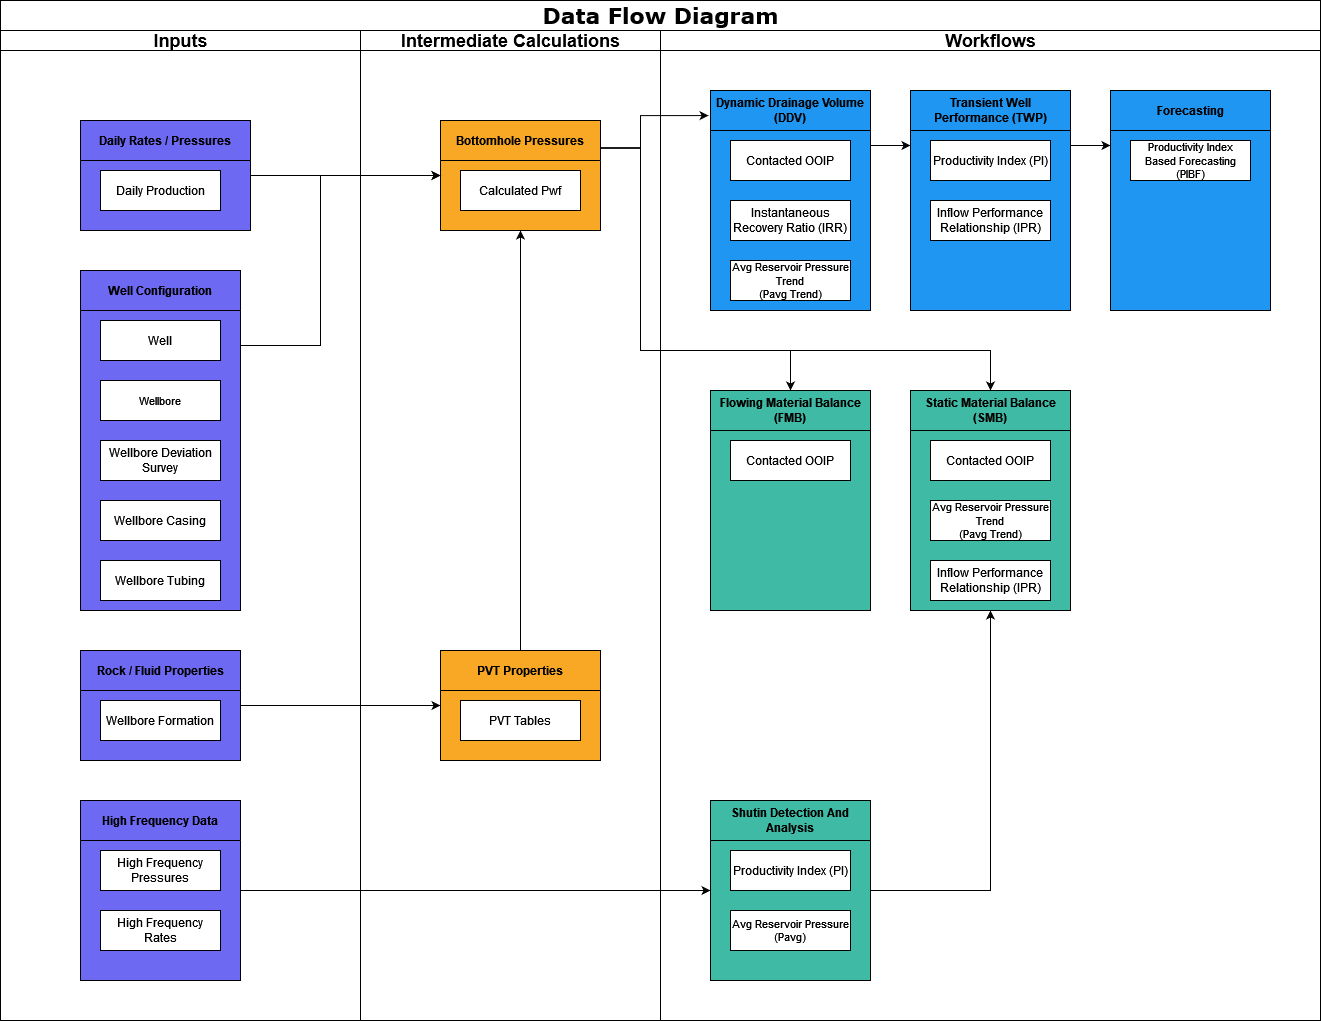

The diagram above was exported from draw.io. Its source (the exported page's mxGraphModel, read from the mxfile embedded in the PNG):
<mxGraphModel dx="1555" dy="735" grid="1" gridSize="10" guides="1" tooltips="1" connect="1" arrows="1" fold="1" page="1" pageScale="1" pageWidth="850" pageHeight="1100" background="none" math="0" shadow="0">
  <root>
    <mxCell id="0" />
    <mxCell id="1" parent="0" />
    <mxCell id="1c1d494c118603dd-1" value="&lt;font style=&quot;font-size: 22px;&quot;&gt;Data Flow Diagram&lt;/font&gt;" style="swimlane;html=1;childLayout=stackLayout;startSize=30;rounded=0;shadow=0;comic=0;labelBackgroundColor=none;strokeWidth=1;fontFamily=Verdana;fontSize=12;align=center;" parent="1" vertex="1">
      <mxGeometry x="40" y="20" width="1320" height="1020" as="geometry" />
    </mxCell>
    <mxCell id="1c1d494c118603dd-2" value="&lt;font style=&quot;font-size: 18px;&quot;&gt;Inputs&lt;/font&gt;" style="swimlane;html=1;startSize=20;" parent="1c1d494c118603dd-1" vertex="1">
      <mxGeometry y="30" width="360" height="990" as="geometry" />
    </mxCell>
    <mxCell id="3H3zemGaikf6x2TphBeB-124" value="Rock / Fluid Properties" style="swimlane;rounded=0;labelBorderColor=none;fontSize=12;whiteSpace=wrap;startSize=40;fillColor=#6E69F3;strokeColor=default;container=1;swimlaneLine=1;swimlaneFillColor=#6E69F3;" vertex="1" parent="1c1d494c118603dd-2">
      <mxGeometry x="80" y="620" width="160" height="110" as="geometry" />
    </mxCell>
    <mxCell id="3H3zemGaikf6x2TphBeB-125" value="Wellbore Formation" style="rounded=0;whiteSpace=wrap;html=1;labelBorderColor=none;fontSize=12;" vertex="1" parent="3H3zemGaikf6x2TphBeB-124">
      <mxGeometry x="20" y="50" width="120" height="40" as="geometry" />
    </mxCell>
    <mxCell id="3H3zemGaikf6x2TphBeB-114" value="Well Configuration" style="swimlane;rounded=0;labelBorderColor=none;fontSize=12;whiteSpace=wrap;startSize=40;fillColor=#6E69F3;strokeColor=default;container=1;swimlaneLine=1;swimlaneFillColor=#6E69F3;" vertex="1" parent="1c1d494c118603dd-2">
      <mxGeometry x="80" y="240" width="160" height="340" as="geometry" />
    </mxCell>
    <mxCell id="3H3zemGaikf6x2TphBeB-115" value="Well" style="rounded=0;whiteSpace=wrap;html=1;labelBorderColor=none;fontSize=12;" vertex="1" parent="3H3zemGaikf6x2TphBeB-114">
      <mxGeometry x="20" y="50" width="120" height="40" as="geometry" />
    </mxCell>
    <mxCell id="3H3zemGaikf6x2TphBeB-116" value="Wellbore" style="rounded=0;whiteSpace=wrap;html=1;labelBorderColor=none;fontSize=11;" vertex="1" parent="3H3zemGaikf6x2TphBeB-114">
      <mxGeometry x="20" y="110" width="120" height="40" as="geometry" />
    </mxCell>
    <mxCell id="3H3zemGaikf6x2TphBeB-117" value="Wellbore Deviation Survey" style="rounded=0;whiteSpace=wrap;html=1;labelBorderColor=none;fontSize=12;" vertex="1" parent="3H3zemGaikf6x2TphBeB-114">
      <mxGeometry x="20" y="170" width="120" height="40" as="geometry" />
    </mxCell>
    <mxCell id="3H3zemGaikf6x2TphBeB-118" value="Wellbore Casing" style="rounded=0;whiteSpace=wrap;html=1;labelBorderColor=none;fontSize=12;" vertex="1" parent="3H3zemGaikf6x2TphBeB-114">
      <mxGeometry x="20" y="230" width="120" height="40" as="geometry" />
    </mxCell>
    <mxCell id="3H3zemGaikf6x2TphBeB-123" value="Wellbore Tubing" style="rounded=0;whiteSpace=wrap;html=1;labelBorderColor=none;fontSize=12;" vertex="1" parent="3H3zemGaikf6x2TphBeB-114">
      <mxGeometry x="20" y="290" width="120" height="40" as="geometry" />
    </mxCell>
    <mxCell id="3H3zemGaikf6x2TphBeB-130" value="Daily Rates / Pressures" style="swimlane;rounded=0;labelBorderColor=none;fontSize=12;whiteSpace=wrap;startSize=40;container=1;swimlaneLine=1;swimlaneFillColor=#6E69F3;fillColor=#6E69F3;" vertex="1" parent="1c1d494c118603dd-2">
      <mxGeometry x="80" y="90" width="170" height="110" as="geometry" />
    </mxCell>
    <mxCell id="3H3zemGaikf6x2TphBeB-131" value="Daily Production" style="rounded=0;whiteSpace=wrap;html=1;labelBorderColor=none;fontSize=12;" vertex="1" parent="3H3zemGaikf6x2TphBeB-130">
      <mxGeometry x="20" y="50" width="120" height="40" as="geometry" />
    </mxCell>
    <UserObject label="well-header-schema" link="https://docs.onxecta.com/docs/well-header-schema" id="3H3zemGaikf6x2TphBeB-194">
      <mxCell style="fontColor=none;fontStyle=4;rounded=0;overflow=hidden;spacing=10;labelBackgroundColor=none;labelBorderColor=none;strokeColor=none;fontSize=22;fillColor=none;noLabel=1;" vertex="1" parent="3H3zemGaikf6x2TphBeB-130">
        <mxGeometry x="20" y="50" width="120" height="40" as="geometry" />
      </mxCell>
    </UserObject>
    <mxCell id="3H3zemGaikf6x2TphBeB-144" value="High Frequency Data" style="swimlane;rounded=0;labelBorderColor=none;fontSize=12;whiteSpace=wrap;startSize=40;fillColor=#6E69F3;strokeColor=default;container=1;swimlaneLine=1;swimlaneFillColor=#6E69F3;" vertex="1" parent="1c1d494c118603dd-2">
      <mxGeometry x="80" y="770" width="160" height="180" as="geometry" />
    </mxCell>
    <mxCell id="3H3zemGaikf6x2TphBeB-145" value="High Frequency Pressures" style="rounded=0;whiteSpace=wrap;html=1;labelBorderColor=none;fontSize=12;" vertex="1" parent="3H3zemGaikf6x2TphBeB-144">
      <mxGeometry x="20" y="50" width="120" height="40" as="geometry" />
    </mxCell>
    <mxCell id="3H3zemGaikf6x2TphBeB-146" value="High Frequency Rates" style="rounded=0;whiteSpace=wrap;html=1;labelBorderColor=none;fontSize=12;" vertex="1" parent="3H3zemGaikf6x2TphBeB-144">
      <mxGeometry x="20" y="110" width="120" height="40" as="geometry" />
    </mxCell>
    <mxCell id="1c1d494c118603dd-3" value="&lt;font style=&quot;font-size: 18px;&quot;&gt;Intermediate Calculations&lt;/font&gt;" style="swimlane;html=1;startSize=20;" parent="1c1d494c118603dd-1" vertex="1">
      <mxGeometry x="360" y="30" width="300" height="990" as="geometry" />
    </mxCell>
    <mxCell id="3H3zemGaikf6x2TphBeB-156" style="edgeStyle=orthogonalEdgeStyle;rounded=0;orthogonalLoop=1;jettySize=auto;html=1;exitX=0.5;exitY=0;exitDx=0;exitDy=0;entryX=0.5;entryY=1;entryDx=0;entryDy=0;fontSize=11;" edge="1" parent="1c1d494c118603dd-3" source="3H3zemGaikf6x2TphBeB-148" target="3H3zemGaikf6x2TphBeB-150">
      <mxGeometry relative="1" as="geometry" />
    </mxCell>
    <mxCell id="3H3zemGaikf6x2TphBeB-148" value="PVT Properties" style="swimlane;rounded=0;labelBorderColor=none;fontSize=12;whiteSpace=wrap;startSize=40;fillColor=#F9A825;strokeColor=default;container=1;swimlaneLine=1;swimlaneFillColor=#F9A825;" vertex="1" parent="1c1d494c118603dd-3">
      <mxGeometry x="80" y="620" width="160" height="110" as="geometry" />
    </mxCell>
    <mxCell id="3H3zemGaikf6x2TphBeB-149" value="PVT Tables" style="rounded=0;whiteSpace=wrap;html=1;labelBorderColor=none;fontSize=12;" vertex="1" parent="3H3zemGaikf6x2TphBeB-148">
      <mxGeometry x="20" y="50" width="120" height="40" as="geometry" />
    </mxCell>
    <mxCell id="3H3zemGaikf6x2TphBeB-150" value="Bottomhole Pressures" style="swimlane;rounded=0;labelBorderColor=none;fontSize=12;whiteSpace=wrap;startSize=40;fillColor=#F9A825;strokeColor=default;container=1;swimlaneLine=1;swimlaneFillColor=#F9A825;" vertex="1" parent="1c1d494c118603dd-3">
      <mxGeometry x="80" y="90" width="160" height="110" as="geometry" />
    </mxCell>
    <mxCell id="3H3zemGaikf6x2TphBeB-151" value="Calculated Pwf" style="rounded=0;whiteSpace=wrap;html=1;labelBorderColor=none;fontSize=12;" vertex="1" parent="3H3zemGaikf6x2TphBeB-150">
      <mxGeometry x="20" y="50" width="120" height="40" as="geometry" />
    </mxCell>
    <mxCell id="1c1d494c118603dd-4" value="&lt;font style=&quot;font-size: 18px;&quot;&gt;Workflows&lt;/font&gt;" style="swimlane;html=1;startSize=20;" parent="1c1d494c118603dd-1" vertex="1">
      <mxGeometry x="660" y="30" width="660" height="990" as="geometry" />
    </mxCell>
    <mxCell id="3H3zemGaikf6x2TphBeB-51" value="" style="edgeStyle=orthogonalEdgeStyle;rounded=0;orthogonalLoop=1;jettySize=auto;html=1;fontSize=11;entryX=0;entryY=0.25;entryDx=0;entryDy=0;exitX=1;exitY=0.25;exitDx=0;exitDy=0;" edge="1" parent="1c1d494c118603dd-4" source="3H3zemGaikf6x2TphBeB-38" target="3H3zemGaikf6x2TphBeB-43">
      <mxGeometry relative="1" as="geometry">
        <Array as="points">
          <mxPoint x="220" y="115" />
          <mxPoint x="220" y="115" />
        </Array>
      </mxGeometry>
    </mxCell>
    <mxCell id="3H3zemGaikf6x2TphBeB-38" value="Dynamic Drainage Volume (DDV)" style="swimlane;rounded=0;labelBorderColor=none;fontSize=12;whiteSpace=wrap;startSize=40;labelBackgroundColor=none;container=0;swimlaneFillColor=#2096F3;fillColor=#2096F3;" vertex="1" parent="1c1d494c118603dd-4">
      <mxGeometry x="50" y="60" width="160" height="220" as="geometry" />
    </mxCell>
    <mxCell id="3H3zemGaikf6x2TphBeB-39" value="Contacted OOIP" style="rounded=0;whiteSpace=wrap;html=1;labelBorderColor=none;fontSize=12;" vertex="1" parent="3H3zemGaikf6x2TphBeB-38">
      <mxGeometry x="20" y="50" width="120" height="40" as="geometry" />
    </mxCell>
    <mxCell id="3H3zemGaikf6x2TphBeB-40" value="Instantaneous Recovery Ratio (IRR)" style="rounded=0;whiteSpace=wrap;html=1;labelBorderColor=none;fontSize=12;" vertex="1" parent="3H3zemGaikf6x2TphBeB-38">
      <mxGeometry x="20" y="110" width="120" height="40" as="geometry" />
    </mxCell>
    <mxCell id="3H3zemGaikf6x2TphBeB-42" value="&lt;div&gt;Avg Reservoir Pressure Trend &lt;br&gt;&lt;/div&gt;&lt;div&gt;(Pavg Trend)&lt;/div&gt;" style="rounded=0;whiteSpace=wrap;html=1;labelBorderColor=none;fontSize=11;" vertex="1" parent="3H3zemGaikf6x2TphBeB-38">
      <mxGeometry x="20" y="170" width="120" height="40" as="geometry" />
    </mxCell>
    <mxCell id="3H3zemGaikf6x2TphBeB-43" value="Transient Well Performance (TWP)" style="swimlane;rounded=0;labelBorderColor=none;fontSize=12;whiteSpace=wrap;startSize=40;swimlaneFillColor=#2096F3;fillColor=#2096F3;" vertex="1" parent="1c1d494c118603dd-4">
      <mxGeometry x="250" y="60" width="160" height="220" as="geometry" />
    </mxCell>
    <mxCell id="3H3zemGaikf6x2TphBeB-44" value="Productivity Index (PI)" style="rounded=0;whiteSpace=wrap;html=1;labelBorderColor=none;fontSize=12;" vertex="1" parent="3H3zemGaikf6x2TphBeB-43">
      <mxGeometry x="20" y="50" width="120" height="40" as="geometry" />
    </mxCell>
    <mxCell id="3H3zemGaikf6x2TphBeB-45" value="Inflow Performance Relationship (IPR)" style="rounded=0;whiteSpace=wrap;html=1;labelBorderColor=none;fontSize=12;" vertex="1" parent="3H3zemGaikf6x2TphBeB-43">
      <mxGeometry x="20" y="110" width="120" height="40" as="geometry" />
    </mxCell>
    <mxCell id="3H3zemGaikf6x2TphBeB-47" value="Forecasting" style="swimlane;rounded=0;labelBorderColor=none;fontSize=12;whiteSpace=wrap;startSize=40;fillColor=#2096F3;swimlaneFillColor=#2096F3;" vertex="1" parent="1c1d494c118603dd-4">
      <mxGeometry x="450" y="60" width="160" height="220" as="geometry" />
    </mxCell>
    <mxCell id="3H3zemGaikf6x2TphBeB-48" value="Productivity Index Based Forecasting (PIBF)" style="rounded=0;whiteSpace=wrap;html=1;labelBorderColor=none;fontSize=11;" vertex="1" parent="3H3zemGaikf6x2TphBeB-47">
      <mxGeometry x="20" y="50" width="120" height="40" as="geometry" />
    </mxCell>
    <mxCell id="3H3zemGaikf6x2TphBeB-52" value="" style="endArrow=classic;html=1;rounded=0;fontSize=11;exitX=1;exitY=0.25;exitDx=0;exitDy=0;entryX=0;entryY=0.25;entryDx=0;entryDy=0;" edge="1" parent="1c1d494c118603dd-4" source="3H3zemGaikf6x2TphBeB-43" target="3H3zemGaikf6x2TphBeB-47">
      <mxGeometry width="50" height="50" relative="1" as="geometry">
        <mxPoint x="430" y="290" as="sourcePoint" />
        <mxPoint x="480" y="240" as="targetPoint" />
      </mxGeometry>
    </mxCell>
    <mxCell id="3H3zemGaikf6x2TphBeB-74" style="edgeStyle=orthogonalEdgeStyle;rounded=0;orthogonalLoop=1;jettySize=auto;html=1;exitX=1;exitY=0.5;exitDx=0;exitDy=0;entryX=0.5;entryY=1;entryDx=0;entryDy=0;fontSize=11;" edge="1" parent="1c1d494c118603dd-4" source="3H3zemGaikf6x2TphBeB-55" target="3H3zemGaikf6x2TphBeB-59">
      <mxGeometry relative="1" as="geometry" />
    </mxCell>
    <mxCell id="3H3zemGaikf6x2TphBeB-55" value="Shutin Detection And Analysis" style="swimlane;rounded=0;labelBorderColor=none;fontSize=12;whiteSpace=wrap;startSize=40;fillColor=#3FBAA5;swimlaneFillColor=#3FBAA5;" vertex="1" parent="1c1d494c118603dd-4">
      <mxGeometry x="50" y="770" width="160" height="180" as="geometry" />
    </mxCell>
    <mxCell id="3H3zemGaikf6x2TphBeB-56" value="Productivity Index (PI)" style="rounded=0;whiteSpace=wrap;html=1;labelBorderColor=none;fontSize=12;" vertex="1" parent="3H3zemGaikf6x2TphBeB-55">
      <mxGeometry x="20" y="50" width="120" height="40" as="geometry" />
    </mxCell>
    <mxCell id="3H3zemGaikf6x2TphBeB-58" value="Avg Reservoir Pressure (Pavg)" style="rounded=0;whiteSpace=wrap;html=1;labelBorderColor=none;fontSize=11;" vertex="1" parent="3H3zemGaikf6x2TphBeB-55">
      <mxGeometry x="20" y="110" width="120" height="40" as="geometry" />
    </mxCell>
    <mxCell id="3H3zemGaikf6x2TphBeB-59" value="Static Material Balance (SMB)" style="swimlane;rounded=0;labelBorderColor=none;fontSize=12;whiteSpace=wrap;startSize=40;fillColor=#3FBAA5;strokeColor=default;container=1;swimlaneLine=1;swimlaneFillColor=#3FBAA5;" vertex="1" parent="1c1d494c118603dd-4">
      <mxGeometry x="250" y="360" width="160" height="220" as="geometry" />
    </mxCell>
    <mxCell id="3H3zemGaikf6x2TphBeB-60" value="Contacted OOIP" style="rounded=0;whiteSpace=wrap;html=1;labelBorderColor=none;fontSize=12;" vertex="1" parent="3H3zemGaikf6x2TphBeB-59">
      <mxGeometry x="20" y="50" width="120" height="40" as="geometry" />
    </mxCell>
    <mxCell id="3H3zemGaikf6x2TphBeB-61" value="&lt;div&gt;Avg Reservoir Pressure Trend &lt;br&gt;&lt;/div&gt;&lt;div&gt;(Pavg Trend)&lt;/div&gt;" style="rounded=0;whiteSpace=wrap;html=1;labelBorderColor=none;fontSize=11;" vertex="1" parent="3H3zemGaikf6x2TphBeB-59">
      <mxGeometry x="20" y="110" width="120" height="40" as="geometry" />
    </mxCell>
    <mxCell id="3H3zemGaikf6x2TphBeB-65" value="Inflow Performance Relationship (IPR)" style="rounded=0;whiteSpace=wrap;html=1;labelBorderColor=none;fontSize=12;" vertex="1" parent="3H3zemGaikf6x2TphBeB-59">
      <mxGeometry x="20" y="170" width="120" height="40" as="geometry" />
    </mxCell>
    <mxCell id="3H3zemGaikf6x2TphBeB-91" value="Flowing Material Balance (FMB)" style="swimlane;rounded=0;labelBorderColor=none;fontSize=12;whiteSpace=wrap;startSize=40;fillColor=#3FBAA5;swimlaneFillColor=#3FBAA5;" vertex="1" parent="1c1d494c118603dd-4">
      <mxGeometry x="50" y="360" width="160" height="220" as="geometry" />
    </mxCell>
    <mxCell id="3H3zemGaikf6x2TphBeB-92" value="Contacted OOIP" style="rounded=0;whiteSpace=wrap;html=1;labelBorderColor=none;fontSize=12;" vertex="1" parent="3H3zemGaikf6x2TphBeB-91">
      <mxGeometry x="20" y="50" width="120" height="40" as="geometry" />
    </mxCell>
    <mxCell id="3H3zemGaikf6x2TphBeB-147" style="edgeStyle=orthogonalEdgeStyle;rounded=0;orthogonalLoop=1;jettySize=auto;html=1;exitX=1;exitY=0.5;exitDx=0;exitDy=0;fontSize=11;" edge="1" parent="1c1d494c118603dd-1" source="3H3zemGaikf6x2TphBeB-144">
      <mxGeometry relative="1" as="geometry">
        <mxPoint x="710" y="890" as="targetPoint" />
        <Array as="points">
          <mxPoint x="440" y="890" />
          <mxPoint x="440" y="890" />
        </Array>
      </mxGeometry>
    </mxCell>
    <mxCell id="3H3zemGaikf6x2TphBeB-155" style="edgeStyle=orthogonalEdgeStyle;rounded=0;orthogonalLoop=1;jettySize=auto;html=1;exitX=1;exitY=0.5;exitDx=0;exitDy=0;entryX=0;entryY=0.5;entryDx=0;entryDy=0;fontSize=11;" edge="1" parent="1c1d494c118603dd-1" source="3H3zemGaikf6x2TphBeB-124" target="3H3zemGaikf6x2TphBeB-148">
      <mxGeometry relative="1" as="geometry" />
    </mxCell>
    <mxCell id="3H3zemGaikf6x2TphBeB-157" style="edgeStyle=orthogonalEdgeStyle;rounded=0;orthogonalLoop=1;jettySize=auto;html=1;exitX=1;exitY=0.5;exitDx=0;exitDy=0;entryX=0;entryY=0.5;entryDx=0;entryDy=0;fontSize=11;" edge="1" parent="1c1d494c118603dd-1" source="3H3zemGaikf6x2TphBeB-130" target="3H3zemGaikf6x2TphBeB-150">
      <mxGeometry relative="1" as="geometry" />
    </mxCell>
    <mxCell id="3H3zemGaikf6x2TphBeB-165" style="edgeStyle=orthogonalEdgeStyle;rounded=0;orthogonalLoop=1;jettySize=auto;html=1;exitX=1;exitY=0.25;exitDx=0;exitDy=0;entryX=0;entryY=0.5;entryDx=0;entryDy=0;fontSize=11;" edge="1" parent="1c1d494c118603dd-1" source="3H3zemGaikf6x2TphBeB-114" target="3H3zemGaikf6x2TphBeB-150">
      <mxGeometry relative="1" as="geometry">
        <Array as="points">
          <mxPoint x="240" y="345" />
          <mxPoint x="320" y="345" />
          <mxPoint x="320" y="175" />
        </Array>
      </mxGeometry>
    </mxCell>
    <mxCell id="3H3zemGaikf6x2TphBeB-191" style="edgeStyle=orthogonalEdgeStyle;rounded=0;orthogonalLoop=1;jettySize=auto;html=1;exitX=1;exitY=0.25;exitDx=0;exitDy=0;entryX=0.5;entryY=0;entryDx=0;entryDy=0;fontSize=22;fontColor=#FFFFFF;" edge="1" parent="1c1d494c118603dd-1" source="3H3zemGaikf6x2TphBeB-150" target="3H3zemGaikf6x2TphBeB-91">
      <mxGeometry relative="1" as="geometry">
        <Array as="points">
          <mxPoint x="640" y="148" />
          <mxPoint x="640" y="350" />
          <mxPoint x="790" y="350" />
        </Array>
      </mxGeometry>
    </mxCell>
    <mxCell id="3H3zemGaikf6x2TphBeB-192" style="edgeStyle=orthogonalEdgeStyle;rounded=0;orthogonalLoop=1;jettySize=auto;html=1;exitX=1;exitY=0.25;exitDx=0;exitDy=0;fontSize=22;fontColor=#FFFFFF;" edge="1" parent="1c1d494c118603dd-1" source="3H3zemGaikf6x2TphBeB-150" target="3H3zemGaikf6x2TphBeB-59">
      <mxGeometry relative="1" as="geometry">
        <Array as="points">
          <mxPoint x="640" y="148" />
          <mxPoint x="640" y="350" />
          <mxPoint x="990" y="350" />
        </Array>
      </mxGeometry>
    </mxCell>
    <mxCell id="3H3zemGaikf6x2TphBeB-193" style="edgeStyle=orthogonalEdgeStyle;rounded=0;orthogonalLoop=1;jettySize=auto;html=1;exitX=1;exitY=0.25;exitDx=0;exitDy=0;entryX=-0.012;entryY=0.114;entryDx=0;entryDy=0;entryPerimeter=0;fontSize=22;fontColor=#FFFFFF;" edge="1" parent="1c1d494c118603dd-1" source="3H3zemGaikf6x2TphBeB-150" target="3H3zemGaikf6x2TphBeB-38">
      <mxGeometry relative="1" as="geometry">
        <Array as="points">
          <mxPoint x="640" y="148" />
          <mxPoint x="640" y="115" />
        </Array>
      </mxGeometry>
    </mxCell>
  </root>
</mxGraphModel>